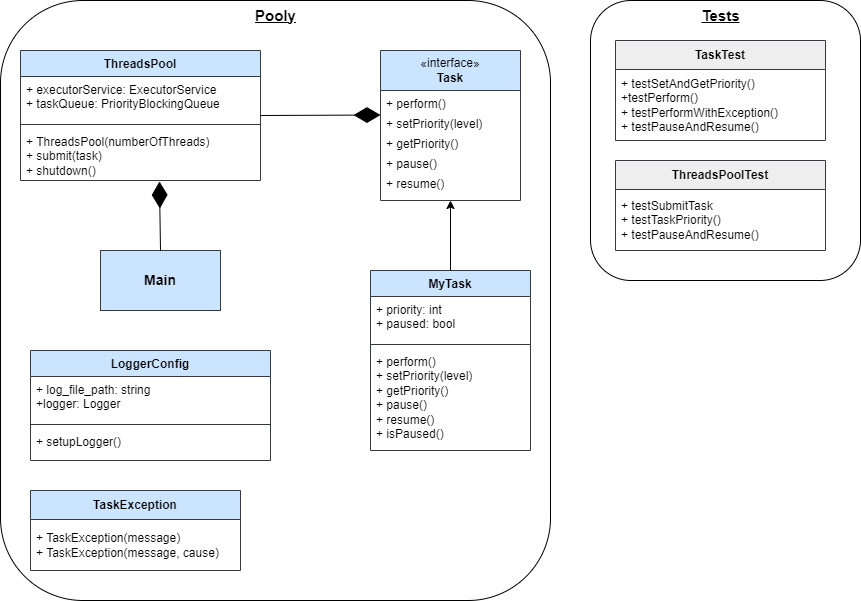

The diagram above was exported from draw.io. Its source (the exported page's mxGraphModel, read from the mxfile embedded in the PNG):
<mxGraphModel dx="1434" dy="738" grid="1" gridSize="10" guides="1" tooltips="1" connect="1" arrows="1" fold="1" page="1" pageScale="1" pageWidth="827" pageHeight="1169" math="0" shadow="0">
  <root>
    <mxCell id="0" />
    <mxCell id="1" parent="0" />
    <mxCell id="Xn7jR23LZLm58eST8bz9-32" value="" style="rounded=1;whiteSpace=wrap;html=1;" vertex="1" parent="1">
      <mxGeometry y="60" width="550" height="600" as="geometry" />
    </mxCell>
    <mxCell id="Xn7jR23LZLm58eST8bz9-1" value="ThreadsPool" style="swimlane;fontStyle=1;align=center;verticalAlign=top;childLayout=stackLayout;horizontal=1;startSize=26;horizontalStack=0;resizeParent=1;resizeParentMax=0;resizeLast=0;collapsible=1;marginBottom=0;whiteSpace=wrap;html=1;fillColor=#cce5ff;strokeColor=#36393d;" vertex="1" parent="1">
      <mxGeometry x="20" y="110" width="240" height="130" as="geometry" />
    </mxCell>
    <mxCell id="Xn7jR23LZLm58eST8bz9-2" value="+ executorService: ExecutorService&lt;div&gt;+ taskQueue: PriorityBlockingQueue&lt;/div&gt;" style="text;strokeColor=none;fillColor=none;align=left;verticalAlign=top;spacingLeft=4;spacingRight=4;overflow=hidden;rotatable=0;points=[[0,0.5],[1,0.5]];portConstraint=eastwest;whiteSpace=wrap;html=1;" vertex="1" parent="Xn7jR23LZLm58eST8bz9-1">
      <mxGeometry y="26" width="240" height="44" as="geometry" />
    </mxCell>
    <mxCell id="Xn7jR23LZLm58eST8bz9-3" value="" style="line;strokeWidth=1;fillColor=none;align=left;verticalAlign=middle;spacingTop=-1;spacingLeft=3;spacingRight=3;rotatable=0;labelPosition=right;points=[];portConstraint=eastwest;strokeColor=inherit;" vertex="1" parent="Xn7jR23LZLm58eST8bz9-1">
      <mxGeometry y="70" width="240" height="8" as="geometry" />
    </mxCell>
    <mxCell id="Xn7jR23LZLm58eST8bz9-4" value="+ ThreadsPool(numberOfThreads)&lt;div&gt;+ submit(task)&lt;/div&gt;&lt;div&gt;+ shutdown()&lt;/div&gt;" style="text;strokeColor=none;fillColor=none;align=left;verticalAlign=top;spacingLeft=4;spacingRight=4;overflow=hidden;rotatable=0;points=[[0,0.5],[1,0.5]];portConstraint=eastwest;whiteSpace=wrap;html=1;" vertex="1" parent="Xn7jR23LZLm58eST8bz9-1">
      <mxGeometry y="78" width="240" height="52" as="geometry" />
    </mxCell>
    <mxCell id="Xn7jR23LZLm58eST8bz9-8" value="«interface»&lt;br&gt;&lt;div&gt;&lt;b&gt;Task&lt;/b&gt;&lt;/div&gt;" style="swimlane;fontStyle=0;childLayout=stackLayout;horizontal=1;startSize=40;fillColor=#cce5ff;horizontalStack=0;resizeParent=1;resizeParentMax=0;resizeLast=0;collapsible=1;marginBottom=0;whiteSpace=wrap;html=1;strokeColor=#36393d;" vertex="1" parent="1">
      <mxGeometry x="380" y="110" width="140" height="150" as="geometry" />
    </mxCell>
    <mxCell id="Xn7jR23LZLm58eST8bz9-9" value="+ perform()" style="text;strokeColor=none;fillColor=none;align=left;verticalAlign=top;spacingLeft=4;spacingRight=4;overflow=hidden;rotatable=0;points=[[0,0.5],[1,0.5]];portConstraint=eastwest;whiteSpace=wrap;html=1;" vertex="1" parent="Xn7jR23LZLm58eST8bz9-8">
      <mxGeometry y="40" width="140" height="20" as="geometry" />
    </mxCell>
    <mxCell id="Xn7jR23LZLm58eST8bz9-10" value="+ setPriority(level)" style="text;strokeColor=none;fillColor=none;align=left;verticalAlign=top;spacingLeft=4;spacingRight=4;overflow=hidden;rotatable=0;points=[[0,0.5],[1,0.5]];portConstraint=eastwest;whiteSpace=wrap;html=1;" vertex="1" parent="Xn7jR23LZLm58eST8bz9-8">
      <mxGeometry y="60" width="140" height="20" as="geometry" />
    </mxCell>
    <mxCell id="Xn7jR23LZLm58eST8bz9-11" value="+ getPriority()" style="text;strokeColor=none;fillColor=none;align=left;verticalAlign=top;spacingLeft=4;spacingRight=4;overflow=hidden;rotatable=0;points=[[0,0.5],[1,0.5]];portConstraint=eastwest;whiteSpace=wrap;html=1;" vertex="1" parent="Xn7jR23LZLm58eST8bz9-8">
      <mxGeometry y="80" width="140" height="20" as="geometry" />
    </mxCell>
    <mxCell id="Xn7jR23LZLm58eST8bz9-12" value="+ pause()" style="text;strokeColor=none;fillColor=none;align=left;verticalAlign=top;spacingLeft=4;spacingRight=4;overflow=hidden;rotatable=0;points=[[0,0.5],[1,0.5]];portConstraint=eastwest;whiteSpace=wrap;html=1;" vertex="1" parent="Xn7jR23LZLm58eST8bz9-8">
      <mxGeometry y="100" width="140" height="20" as="geometry" />
    </mxCell>
    <mxCell id="Xn7jR23LZLm58eST8bz9-13" value="+ resume()" style="text;strokeColor=none;fillColor=none;align=left;verticalAlign=top;spacingLeft=4;spacingRight=4;overflow=hidden;rotatable=0;points=[[0,0.5],[1,0.5]];portConstraint=eastwest;whiteSpace=wrap;html=1;" vertex="1" parent="Xn7jR23LZLm58eST8bz9-8">
      <mxGeometry y="120" width="140" height="30" as="geometry" />
    </mxCell>
    <mxCell id="Xn7jR23LZLm58eST8bz9-14" value="MyTask" style="swimlane;fontStyle=1;align=center;verticalAlign=top;childLayout=stackLayout;horizontal=1;startSize=26;horizontalStack=0;resizeParent=1;resizeParentMax=0;resizeLast=0;collapsible=1;marginBottom=0;whiteSpace=wrap;html=1;fillColor=#cce5ff;strokeColor=#36393d;" vertex="1" parent="1">
      <mxGeometry x="370" y="330" width="160" height="180" as="geometry" />
    </mxCell>
    <mxCell id="Xn7jR23LZLm58eST8bz9-15" value="+ priority: int&lt;div&gt;+ paused: bool&lt;/div&gt;" style="text;strokeColor=none;fillColor=none;align=left;verticalAlign=top;spacingLeft=4;spacingRight=4;overflow=hidden;rotatable=0;points=[[0,0.5],[1,0.5]];portConstraint=eastwest;whiteSpace=wrap;html=1;" vertex="1" parent="Xn7jR23LZLm58eST8bz9-14">
      <mxGeometry y="26" width="160" height="44" as="geometry" />
    </mxCell>
    <mxCell id="Xn7jR23LZLm58eST8bz9-16" value="" style="line;strokeWidth=1;fillColor=none;align=left;verticalAlign=middle;spacingTop=-1;spacingLeft=3;spacingRight=3;rotatable=0;labelPosition=right;points=[];portConstraint=eastwest;strokeColor=inherit;" vertex="1" parent="Xn7jR23LZLm58eST8bz9-14">
      <mxGeometry y="70" width="160" height="8" as="geometry" />
    </mxCell>
    <mxCell id="Xn7jR23LZLm58eST8bz9-17" value="+ perform()&lt;div&gt;+ setPriority(level)&lt;/div&gt;&lt;div&gt;+ getPriority()&lt;/div&gt;&lt;div&gt;+ pause()&lt;/div&gt;&lt;div&gt;+ resume()&lt;/div&gt;&lt;div&gt;+ isPaused()&lt;/div&gt;" style="text;strokeColor=none;fillColor=none;align=left;verticalAlign=top;spacingLeft=4;spacingRight=4;overflow=hidden;rotatable=0;points=[[0,0.5],[1,0.5]];portConstraint=eastwest;whiteSpace=wrap;html=1;" vertex="1" parent="Xn7jR23LZLm58eST8bz9-14">
      <mxGeometry y="78" width="160" height="102" as="geometry" />
    </mxCell>
    <mxCell id="Xn7jR23LZLm58eST8bz9-19" style="edgeStyle=orthogonalEdgeStyle;rounded=0;orthogonalLoop=1;jettySize=auto;html=1;entryX=0.5;entryY=1;entryDx=0;entryDy=0;entryPerimeter=0;" edge="1" parent="1" source="Xn7jR23LZLm58eST8bz9-14" target="Xn7jR23LZLm58eST8bz9-13">
      <mxGeometry relative="1" as="geometry" />
    </mxCell>
    <mxCell id="Xn7jR23LZLm58eST8bz9-20" value="TaskException" style="swimlane;fontStyle=1;align=center;verticalAlign=middle;childLayout=stackLayout;horizontal=1;startSize=29;horizontalStack=0;resizeParent=1;resizeParentMax=0;resizeLast=0;collapsible=0;marginBottom=0;html=1;whiteSpace=wrap;fillColor=#cce5ff;strokeColor=#36393d;" vertex="1" parent="1">
      <mxGeometry x="30" y="550" width="210" height="80" as="geometry" />
    </mxCell>
    <mxCell id="Xn7jR23LZLm58eST8bz9-21" value="+ TaskException(message)&lt;div&gt;+ TaskException(message, cause)&lt;/div&gt;" style="text;html=1;strokeColor=none;fillColor=none;align=left;verticalAlign=middle;spacingLeft=4;spacingRight=4;overflow=hidden;rotatable=0;points=[[0,0.5],[1,0.5]];portConstraint=eastwest;whiteSpace=wrap;" vertex="1" parent="Xn7jR23LZLm58eST8bz9-20">
      <mxGeometry y="29" width="210" height="51" as="geometry" />
    </mxCell>
    <mxCell id="Xn7jR23LZLm58eST8bz9-25" value="LoggerConfig" style="swimlane;fontStyle=1;align=center;verticalAlign=top;childLayout=stackLayout;horizontal=1;startSize=26;horizontalStack=0;resizeParent=1;resizeParentMax=0;resizeLast=0;collapsible=1;marginBottom=0;whiteSpace=wrap;html=1;fillColor=#cce5ff;strokeColor=#36393d;" vertex="1" parent="1">
      <mxGeometry x="30" y="410" width="240" height="110" as="geometry" />
    </mxCell>
    <mxCell id="Xn7jR23LZLm58eST8bz9-26" value="+ log_file_path: string&lt;div&gt;+logger: Logger&lt;/div&gt;" style="text;strokeColor=none;fillColor=none;align=left;verticalAlign=top;spacingLeft=4;spacingRight=4;overflow=hidden;rotatable=0;points=[[0,0.5],[1,0.5]];portConstraint=eastwest;whiteSpace=wrap;html=1;" vertex="1" parent="Xn7jR23LZLm58eST8bz9-25">
      <mxGeometry y="26" width="240" height="44" as="geometry" />
    </mxCell>
    <mxCell id="Xn7jR23LZLm58eST8bz9-27" value="" style="line;strokeWidth=1;fillColor=none;align=left;verticalAlign=middle;spacingTop=-1;spacingLeft=3;spacingRight=3;rotatable=0;labelPosition=right;points=[];portConstraint=eastwest;strokeColor=inherit;" vertex="1" parent="Xn7jR23LZLm58eST8bz9-25">
      <mxGeometry y="70" width="240" height="8" as="geometry" />
    </mxCell>
    <mxCell id="Xn7jR23LZLm58eST8bz9-28" value="+ setupLogger()" style="text;strokeColor=none;fillColor=none;align=left;verticalAlign=top;spacingLeft=4;spacingRight=4;overflow=hidden;rotatable=0;points=[[0,0.5],[1,0.5]];portConstraint=eastwest;whiteSpace=wrap;html=1;" vertex="1" parent="Xn7jR23LZLm58eST8bz9-25">
      <mxGeometry y="78" width="240" height="32" as="geometry" />
    </mxCell>
    <mxCell id="Xn7jR23LZLm58eST8bz9-29" value="&lt;b&gt;&lt;font style=&quot;font-size: 14px;&quot;&gt;Main&lt;/font&gt;&lt;/b&gt;" style="html=1;whiteSpace=wrap;fillColor=#cce5ff;strokeColor=#36393d;" vertex="1" parent="1">
      <mxGeometry x="100" y="310" width="120" height="60" as="geometry" />
    </mxCell>
    <mxCell id="Xn7jR23LZLm58eST8bz9-30" value="" style="endArrow=diamondThin;endFill=1;endSize=24;html=1;rounded=0;" edge="1" parent="1">
      <mxGeometry width="160" relative="1" as="geometry">
        <mxPoint x="260" y="175" as="sourcePoint" />
        <mxPoint x="380" y="174.5" as="targetPoint" />
      </mxGeometry>
    </mxCell>
    <mxCell id="Xn7jR23LZLm58eST8bz9-31" value="" style="endArrow=diamondThin;endFill=1;endSize=24;html=1;rounded=0;exitX=0.5;exitY=0;exitDx=0;exitDy=0;entryX=0.579;entryY=1.019;entryDx=0;entryDy=0;entryPerimeter=0;" edge="1" parent="1" source="Xn7jR23LZLm58eST8bz9-29" target="Xn7jR23LZLm58eST8bz9-4">
      <mxGeometry width="160" relative="1" as="geometry">
        <mxPoint x="150" y="280.5" as="sourcePoint" />
        <mxPoint x="270" y="280" as="targetPoint" />
      </mxGeometry>
    </mxCell>
    <mxCell id="Xn7jR23LZLm58eST8bz9-33" value="&lt;u&gt;&lt;b&gt;&lt;font style=&quot;font-size: 15px;&quot;&gt;Pooly&lt;/font&gt;&lt;/b&gt;&lt;/u&gt;" style="text;html=1;align=center;verticalAlign=middle;resizable=0;points=[];autosize=1;strokeColor=none;fillColor=none;" vertex="1" parent="1">
      <mxGeometry x="245" y="60" width="60" height="30" as="geometry" />
    </mxCell>
    <mxCell id="Xn7jR23LZLm58eST8bz9-34" value="" style="rounded=1;whiteSpace=wrap;html=1;" vertex="1" parent="1">
      <mxGeometry x="590" y="60" width="270" height="280" as="geometry" />
    </mxCell>
    <mxCell id="Xn7jR23LZLm58eST8bz9-35" value="&lt;u&gt;&lt;b&gt;&lt;font style=&quot;font-size: 15px;&quot;&gt;Tests&lt;/font&gt;&lt;/b&gt;&lt;/u&gt;" style="text;html=1;align=center;verticalAlign=middle;resizable=0;points=[];autosize=1;strokeColor=none;fillColor=none;" vertex="1" parent="1">
      <mxGeometry x="690" y="60" width="60" height="30" as="geometry" />
    </mxCell>
    <mxCell id="Xn7jR23LZLm58eST8bz9-36" value="TaskTest" style="swimlane;fontStyle=1;align=center;verticalAlign=middle;childLayout=stackLayout;horizontal=1;startSize=29;horizontalStack=0;resizeParent=1;resizeParentMax=0;resizeLast=0;collapsible=0;marginBottom=0;html=1;whiteSpace=wrap;fillColor=#eeeeee;strokeColor=#36393d;" vertex="1" parent="1">
      <mxGeometry x="615" y="100" width="210" height="100" as="geometry" />
    </mxCell>
    <mxCell id="Xn7jR23LZLm58eST8bz9-37" value="+ testSetAndGetPriority()&lt;div&gt;+testPerform()&lt;/div&gt;&lt;div&gt;+ testPerformWithException()&lt;/div&gt;&lt;div&gt;+ testPauseAndResume()&lt;/div&gt;" style="text;html=1;strokeColor=none;fillColor=none;align=left;verticalAlign=middle;spacingLeft=4;spacingRight=4;overflow=hidden;rotatable=0;points=[[0,0.5],[1,0.5]];portConstraint=eastwest;whiteSpace=wrap;" vertex="1" parent="Xn7jR23LZLm58eST8bz9-36">
      <mxGeometry y="29" width="210" height="71" as="geometry" />
    </mxCell>
    <mxCell id="Xn7jR23LZLm58eST8bz9-38" value="ThreadsPoolTest" style="swimlane;fontStyle=1;align=center;verticalAlign=middle;childLayout=stackLayout;horizontal=1;startSize=29;horizontalStack=0;resizeParent=1;resizeParentMax=0;resizeLast=0;collapsible=0;marginBottom=0;html=1;whiteSpace=wrap;fillColor=#eeeeee;strokeColor=#36393d;" vertex="1" parent="1">
      <mxGeometry x="615" y="220" width="210" height="90" as="geometry" />
    </mxCell>
    <mxCell id="Xn7jR23LZLm58eST8bz9-39" value="+ testSubmitTask&lt;div&gt;+ testTaskPriority()&lt;/div&gt;&lt;div&gt;+ testPauseAndResume()&lt;/div&gt;" style="text;html=1;strokeColor=none;fillColor=none;align=left;verticalAlign=middle;spacingLeft=4;spacingRight=4;overflow=hidden;rotatable=0;points=[[0,0.5],[1,0.5]];portConstraint=eastwest;whiteSpace=wrap;" vertex="1" parent="Xn7jR23LZLm58eST8bz9-38">
      <mxGeometry y="29" width="210" height="61" as="geometry" />
    </mxCell>
  </root>
</mxGraphModel>